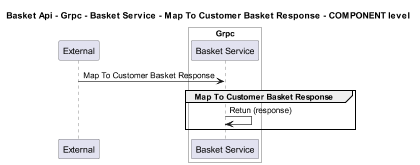

The diagram above was rendered by PlantUML. Its source (embedded in the PNG):
@startuml
!pragma layout smetana
skinparam dpi 60

title Basket Api - Grpc - Basket Service - Map To Customer Basket Response - COMPONENT level

participant "External" as C4InterFlow.SoftwareSystems.ExternalSystem

box "Basket Api" #White
    
box "Grpc" #White
    participant "Basket Service" as dotnet.eShop.Architecture.SoftwareSystems.BasketApi.Containers.Grpc.Components.BasketService
end box

end box


C4InterFlow.SoftwareSystems.ExternalSystem -> dotnet.eShop.Architecture.SoftwareSystems.BasketApi.Containers.Grpc.Components.BasketService : Map To Customer Basket Response
group Map To Customer Basket Response
dotnet.eShop.Architecture.SoftwareSystems.BasketApi.Containers.Grpc.Components.BasketService -> dotnet.eShop.Architecture.SoftwareSystems.BasketApi.Containers.Grpc.Components.BasketService : Retun (response)
end


@enduml